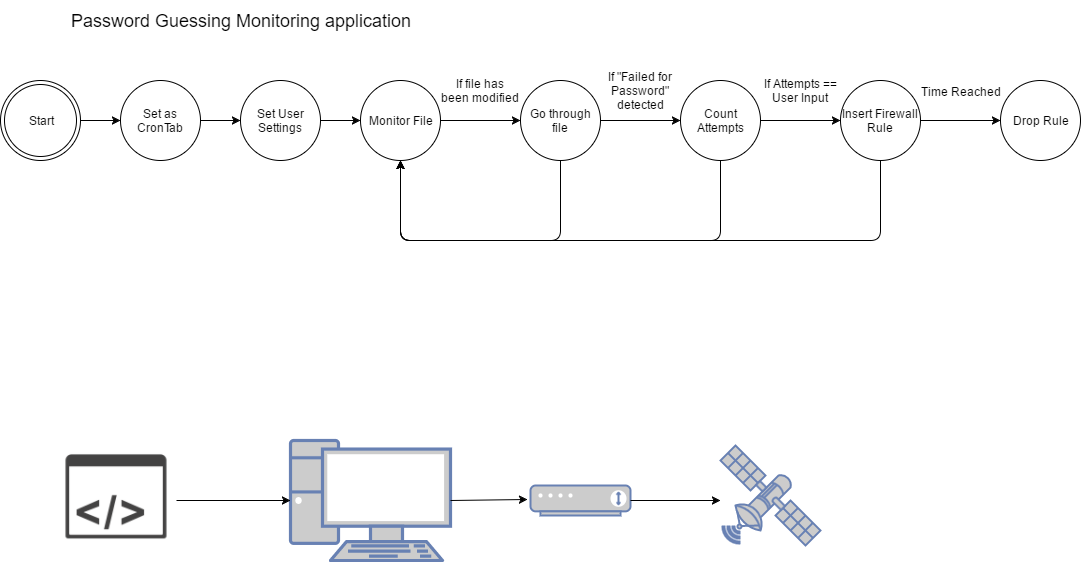

The diagram above was exported from draw.io. Its source (the exported page's mxGraphModel, read from the mxfile embedded in the PNG):
<mxGraphModel dx="1186" dy="589" grid="1" gridSize="10" guides="1" tooltips="1" connect="1" arrows="1" fold="1" page="1" pageScale="1" pageWidth="850" pageHeight="1100" background="#ffffff" math="0" shadow="0">
  <root>
    <mxCell id="0" />
    <mxCell id="1" parent="0" />
    <mxCell id="54acdc8ef437ea9a-3" value="" style="edgeStyle=orthogonalEdgeStyle;rounded=0;html=1;jettySize=auto;orthogonalLoop=1;" edge="1" parent="1" source="54acdc8ef437ea9a-1" target="54acdc8ef437ea9a-2">
      <mxGeometry relative="1" as="geometry" />
    </mxCell>
    <mxCell id="54acdc8ef437ea9a-1" value="Start" style="ellipse;shape=doubleEllipse;whiteSpace=wrap;html=1;" vertex="1" parent="1">
      <mxGeometry y="160" width="80" height="80" as="geometry" />
    </mxCell>
    <mxCell id="54acdc8ef437ea9a-5" value="" style="edgeStyle=orthogonalEdgeStyle;rounded=0;html=1;jettySize=auto;orthogonalLoop=1;" edge="1" parent="1" source="54acdc8ef437ea9a-2" target="54acdc8ef437ea9a-4">
      <mxGeometry relative="1" as="geometry" />
    </mxCell>
    <mxCell id="54acdc8ef437ea9a-2" value="Set as CronTab" style="ellipse;whiteSpace=wrap;html=1;" vertex="1" parent="1">
      <mxGeometry x="120" y="160" width="80" height="80" as="geometry" />
    </mxCell>
    <mxCell id="54acdc8ef437ea9a-11" value="" style="edgeStyle=orthogonalEdgeStyle;rounded=0;html=1;jettySize=auto;orthogonalLoop=1;" edge="1" parent="1" source="54acdc8ef437ea9a-4" target="54acdc8ef437ea9a-7">
      <mxGeometry relative="1" as="geometry" />
    </mxCell>
    <mxCell id="54acdc8ef437ea9a-4" value="Set User Settings" style="ellipse;whiteSpace=wrap;html=1;" vertex="1" parent="1">
      <mxGeometry x="240" y="160" width="80" height="80" as="geometry" />
    </mxCell>
    <mxCell id="54acdc8ef437ea9a-6" value="&lt;font style=&quot;font-size: 18px&quot;&gt;Password Guessing Monitoring application&lt;/font&gt;" style="text;html=1;strokeColor=none;fillColor=none;align=center;verticalAlign=middle;whiteSpace=wrap;" vertex="1" parent="1">
      <mxGeometry x="40" y="80" width="400" height="40" as="geometry" />
    </mxCell>
    <mxCell id="54acdc8ef437ea9a-12" value="" style="edgeStyle=orthogonalEdgeStyle;rounded=0;html=1;jettySize=auto;orthogonalLoop=1;" edge="1" parent="1" source="54acdc8ef437ea9a-7" target="54acdc8ef437ea9a-9">
      <mxGeometry relative="1" as="geometry" />
    </mxCell>
    <mxCell id="54acdc8ef437ea9a-7" value="Monitor File" style="ellipse;whiteSpace=wrap;html=1;" vertex="1" parent="1">
      <mxGeometry x="360" y="160" width="80" height="80" as="geometry" />
    </mxCell>
    <mxCell id="54acdc8ef437ea9a-14" value="" style="edgeStyle=orthogonalEdgeStyle;rounded=0;html=1;jettySize=auto;orthogonalLoop=1;" edge="1" parent="1" source="54acdc8ef437ea9a-9" target="54acdc8ef437ea9a-10">
      <mxGeometry relative="1" as="geometry" />
    </mxCell>
    <mxCell id="54acdc8ef437ea9a-9" value="Go through file" style="ellipse;whiteSpace=wrap;html=1;" vertex="1" parent="1">
      <mxGeometry x="520" y="160" width="80" height="80" as="geometry" />
    </mxCell>
    <mxCell id="54acdc8ef437ea9a-19" value="" style="edgeStyle=orthogonalEdgeStyle;rounded=0;html=1;jettySize=auto;orthogonalLoop=1;" edge="1" parent="1" source="54acdc8ef437ea9a-10" target="54acdc8ef437ea9a-17">
      <mxGeometry relative="1" as="geometry" />
    </mxCell>
    <mxCell id="54acdc8ef437ea9a-10" value="Count Attempts" style="ellipse;whiteSpace=wrap;html=1;" vertex="1" parent="1">
      <mxGeometry x="680" y="160" width="80" height="80" as="geometry" />
    </mxCell>
    <mxCell id="54acdc8ef437ea9a-13" value="If file has been modified" style="text;html=1;strokeColor=none;fillColor=none;align=center;verticalAlign=middle;whiteSpace=wrap;" vertex="1" parent="1">
      <mxGeometry x="440" y="160" width="80" height="20" as="geometry" />
    </mxCell>
    <mxCell id="54acdc8ef437ea9a-15" value="If &quot;Failed for Password&quot; detected" style="text;html=1;strokeColor=none;fillColor=none;align=center;verticalAlign=middle;whiteSpace=wrap;" vertex="1" parent="1">
      <mxGeometry x="600" y="160" width="80" height="20" as="geometry" />
    </mxCell>
    <mxCell id="54acdc8ef437ea9a-21" value="" style="edgeStyle=orthogonalEdgeStyle;rounded=0;html=1;jettySize=auto;orthogonalLoop=1;" edge="1" parent="1" source="54acdc8ef437ea9a-17" target="54acdc8ef437ea9a-20">
      <mxGeometry relative="1" as="geometry" />
    </mxCell>
    <mxCell id="54acdc8ef437ea9a-29" value="Time Reached" style="text;html=1;resizable=0;points=[];align=center;verticalAlign=middle;labelBackgroundColor=#ffffff;" vertex="1" connectable="0" parent="54acdc8ef437ea9a-21">
      <mxGeometry x="-0.225" y="-6" relative="1" as="geometry">
        <mxPoint x="9" y="-36" as="offset" />
      </mxGeometry>
    </mxCell>
    <mxCell id="54acdc8ef437ea9a-17" value="Insert Firewall Rule" style="ellipse;whiteSpace=wrap;html=1;" vertex="1" parent="1">
      <mxGeometry x="840" y="160" width="80" height="80" as="geometry" />
    </mxCell>
    <mxCell id="54acdc8ef437ea9a-18" value="If Attempts == User Input" style="text;html=1;strokeColor=none;fillColor=none;align=center;verticalAlign=middle;whiteSpace=wrap;" vertex="1" parent="1">
      <mxGeometry x="760" y="160" width="80" height="20" as="geometry" />
    </mxCell>
    <mxCell id="54acdc8ef437ea9a-20" value="Drop Rule" style="ellipse;whiteSpace=wrap;html=1;" vertex="1" parent="1">
      <mxGeometry x="1000" y="160" width="80" height="80" as="geometry" />
    </mxCell>
    <mxCell id="54acdc8ef437ea9a-24" value="" style="endArrow=classic;html=1;entryX=0.5;entryY=1;exitX=0.5;exitY=1;" edge="1" parent="1" source="54acdc8ef437ea9a-9" target="54acdc8ef437ea9a-7">
      <mxGeometry width="50" height="50" relative="1" as="geometry">
        <mxPoint x="10" y="470" as="sourcePoint" />
        <mxPoint x="60" y="420" as="targetPoint" />
        <Array as="points">
          <mxPoint x="560" y="320" />
          <mxPoint x="400" y="320" />
        </Array>
      </mxGeometry>
    </mxCell>
    <mxCell id="54acdc8ef437ea9a-25" value="" style="endArrow=classic;html=1;exitX=0.5;exitY=1;" edge="1" parent="1" source="54acdc8ef437ea9a-10">
      <mxGeometry width="50" height="50" relative="1" as="geometry">
        <mxPoint x="440" y="460" as="sourcePoint" />
        <mxPoint x="400" y="240" as="targetPoint" />
        <Array as="points">
          <mxPoint x="720" y="320" />
          <mxPoint x="400" y="320" />
        </Array>
      </mxGeometry>
    </mxCell>
    <mxCell id="54acdc8ef437ea9a-26" value="" style="endArrow=classic;html=1;" edge="1" parent="1">
      <mxGeometry width="50" height="50" relative="1" as="geometry">
        <mxPoint x="880" y="240" as="sourcePoint" />
        <mxPoint x="400" y="240" as="targetPoint" />
        <Array as="points">
          <mxPoint x="880" y="320" />
          <mxPoint x="400" y="320" />
        </Array>
      </mxGeometry>
    </mxCell>
    <mxCell id="54acdc8ef437ea9a-31" value="" style="fontColor=#0066CC;verticalAlign=top;verticalLabelPosition=bottom;labelPosition=center;align=center;html=1;fillColor=#CCCCCC;strokeColor=#6881B3;gradientColor=none;gradientDirection=north;strokeWidth=2;shape=mxgraph.networks.pc;" vertex="1" parent="1">
      <mxGeometry x="290" y="520" width="160" height="120" as="geometry" />
    </mxCell>
    <mxCell id="54acdc8ef437ea9a-32" value="" style="shape=image;html=1;verticalAlign=top;verticalLabelPosition=bottom;labelBackgroundColor=#ffffff;imageAspect=0;aspect=fixed;image=https://cdn2.iconfinder.com/data/icons/snipicons/500/application-code-m-128.png" vertex="1" parent="1">
      <mxGeometry x="56" y="520" width="120" height="120" as="geometry" />
    </mxCell>
    <mxCell id="54acdc8ef437ea9a-39" value="" style="fontColor=#0066CC;verticalAlign=top;verticalLabelPosition=bottom;labelPosition=center;align=center;html=1;fillColor=#CCCCCC;strokeColor=#6881B3;gradientColor=none;gradientDirection=north;strokeWidth=2;shape=mxgraph.networks.satellite;" vertex="1" parent="1">
      <mxGeometry x="720" y="525" width="100" height="100" as="geometry" />
    </mxCell>
    <mxCell id="54acdc8ef437ea9a-40" value="" style="fontColor=#0066CC;verticalAlign=top;verticalLabelPosition=bottom;labelPosition=center;align=center;html=1;fillColor=#CCCCCC;strokeColor=#6881B3;gradientColor=none;gradientDirection=north;strokeWidth=2;shape=mxgraph.networks.modem;" vertex="1" parent="1">
      <mxGeometry x="530" y="565" width="100" height="30" as="geometry" />
    </mxCell>
    <mxCell id="54acdc8ef437ea9a-41" value="" style="endArrow=classic;html=1;entryX=0;entryY=0.5;entryPerimeter=0;exitX=1;exitY=0.5;" edge="1" parent="1" source="54acdc8ef437ea9a-32" target="54acdc8ef437ea9a-31">
      <mxGeometry width="50" height="50" relative="1" as="geometry">
        <mxPoint x="10" y="710" as="sourcePoint" />
        <mxPoint x="60" y="660" as="targetPoint" />
      </mxGeometry>
    </mxCell>
    <mxCell id="54acdc8ef437ea9a-42" value="" style="endArrow=classic;html=1;entryX=-0.03;entryY=0.467;entryPerimeter=0;exitX=1;exitY=0.5;exitPerimeter=0;" edge="1" parent="1" source="54acdc8ef437ea9a-31" target="54acdc8ef437ea9a-40">
      <mxGeometry width="50" height="50" relative="1" as="geometry">
        <mxPoint x="10" y="710" as="sourcePoint" />
        <mxPoint x="60" y="660" as="targetPoint" />
      </mxGeometry>
    </mxCell>
    <mxCell id="54acdc8ef437ea9a-43" value="" style="endArrow=classic;html=1;exitX=1;exitY=0.5;exitPerimeter=0;" edge="1" parent="1" source="54acdc8ef437ea9a-40">
      <mxGeometry width="50" height="50" relative="1" as="geometry">
        <mxPoint x="10" y="710" as="sourcePoint" />
        <mxPoint x="720" y="580" as="targetPoint" />
      </mxGeometry>
    </mxCell>
  </root>
</mxGraphModel>